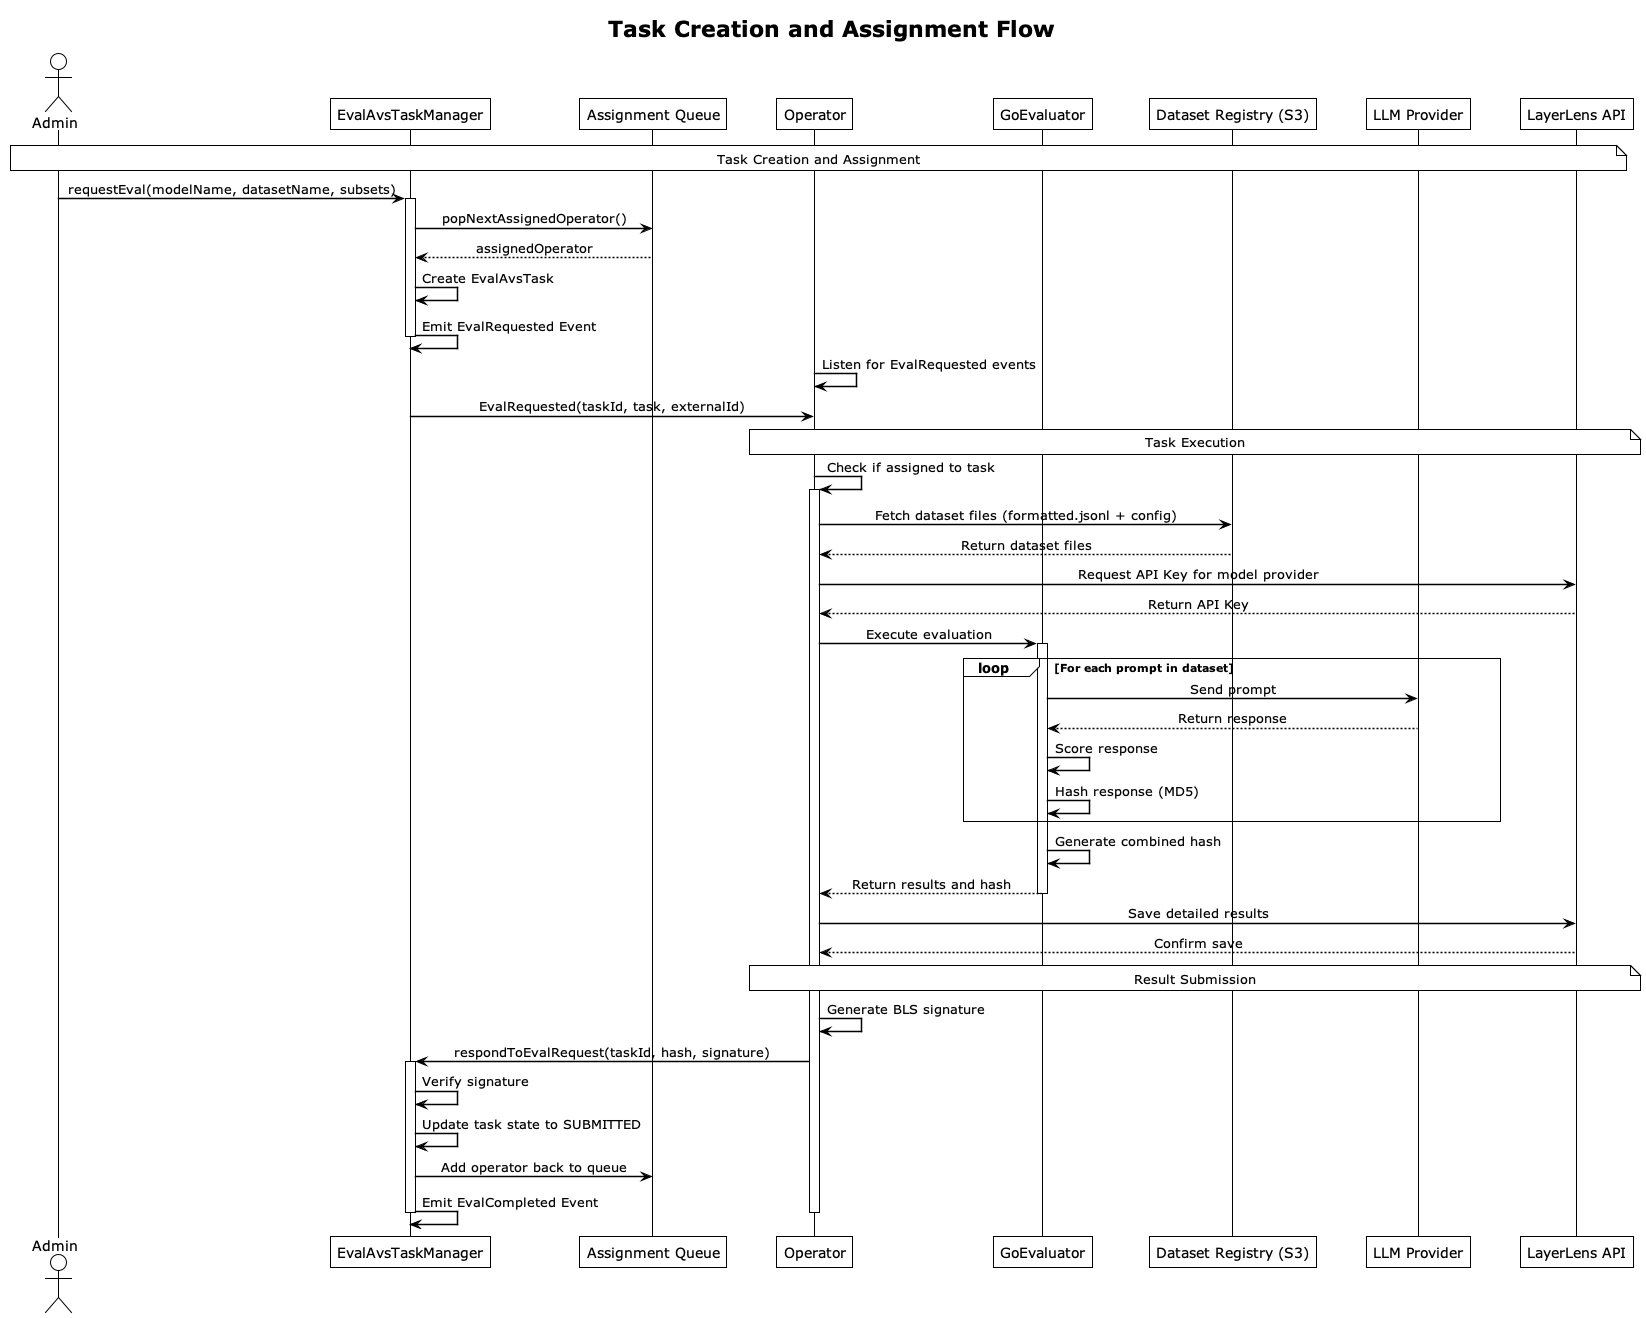

The diagram above was rendered by PlantUML. Its source (embedded in the PNG):
@startuml avs-task-flow

' Basic styling
!theme plain
skinparam backgroundColor white
skinparam defaultTextAlignment center

' Explicitly disable handwritten mode
skinparam handwritten false
skinparam shadowing false
skinparam roundCorner 0

' Force straight lines
skinparam linetype ortho
skinparam ParticipantPadding 20
skinparam SequenceBoxPadding 10

' Make sure lines and fonts are crisp
skinparam ArrowColor black
skinparam ArrowThickness 1.5

title Task Creation and Assignment Flow

actor Admin
participant "EvalAvsTaskManager" as TaskManager
participant "Assignment Queue" as Queue
participant "Operator" as Operator
participant "GoEvaluator" as GoEvaluator
participant "Dataset Registry (S3)" as S3
participant "LLM Provider" as LLM
participant "LayerLens API" as API

note over Admin, API: Task Creation and Assignment

Admin -> TaskManager: requestEval(modelName, datasetName, subsets)
activate TaskManager
TaskManager -> Queue: popNextAssignedOperator()
Queue --> TaskManager: assignedOperator
TaskManager -> TaskManager: Create EvalAvsTask
TaskManager -> TaskManager: Emit EvalRequested Event
deactivate TaskManager

Operator -> Operator: Listen for EvalRequested events
TaskManager -> Operator: EvalRequested(taskId, task, externalId)

note over Operator, API: Task Execution

Operator -> Operator: Check if assigned to task
activate Operator
Operator -> S3: Fetch dataset files (formatted.jsonl + config)
S3 --> Operator: Return dataset files
Operator -> API: Request API Key for model provider
API --> Operator: Return API Key
Operator -> GoEvaluator: Execute evaluation

activate GoEvaluator
loop For each prompt in dataset
    GoEvaluator -> LLM: Send prompt
    LLM --> GoEvaluator: Return response
    GoEvaluator -> GoEvaluator: Score response
    GoEvaluator -> GoEvaluator: Hash response (MD5)
end
GoEvaluator -> GoEvaluator: Generate combined hash
GoEvaluator --> Operator: Return results and hash
deactivate GoEvaluator

Operator -> API: Save detailed results
API --> Operator: Confirm save

note over Operator, API: Result Submission

Operator -> Operator: Generate BLS signature
Operator -> TaskManager: respondToEvalRequest(taskId, hash, signature)
activate TaskManager
TaskManager -> TaskManager: Verify signature
TaskManager -> TaskManager: Update task state to SUBMITTED
TaskManager -> Queue: Add operator back to queue
TaskManager -> TaskManager: Emit EvalCompleted Event
deactivate TaskManager
deactivate Operator
@enduml